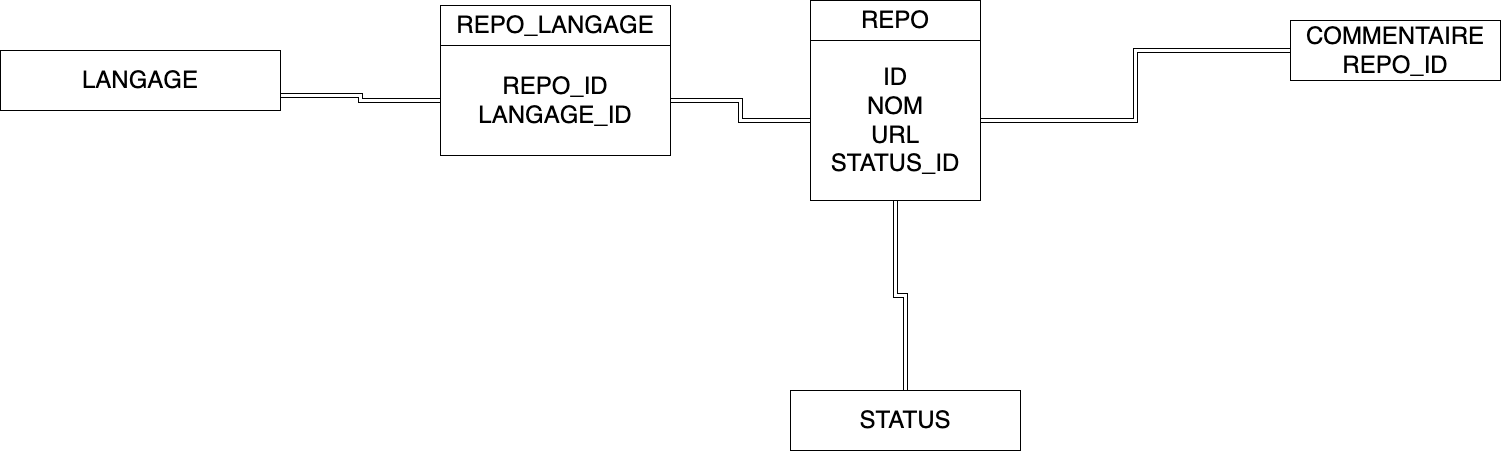

The diagram above was exported from draw.io. Its source (the exported page's mxGraphModel, read from the mxfile embedded in the PNG):
<mxGraphModel dx="1823" dy="907" grid="1" gridSize="10" guides="1" tooltips="1" connect="1" arrows="1" fold="1" page="1" pageScale="1" pageWidth="1169" pageHeight="827" math="0" shadow="0">
  <root>
    <mxCell id="0" />
    <mxCell id="1" parent="0" />
    <mxCell id="xvSnp3OXifVBCvdVLI3Q-1" style="edgeStyle=orthogonalEdgeStyle;rounded=0;orthogonalLoop=1;jettySize=auto;html=1;shape=link;" parent="1" source="QEh4cQMGzDnFKGDBO1f3-2" target="QEh4cQMGzDnFKGDBO1f3-8" edge="1">
      <mxGeometry relative="1" as="geometry" />
    </mxCell>
    <mxCell id="QEh4cQMGzDnFKGDBO1f3-2" value="&lt;font style=&quot;font-size: 24px;&quot;&gt;STATUS&lt;/font&gt;" style="whiteSpace=wrap;html=1;" parent="1" vertex="1">
      <mxGeometry x="800" y="460" width="230" height="60" as="geometry" />
    </mxCell>
    <mxCell id="QEh4cQMGzDnFKGDBO1f3-4" value="&lt;font style=&quot;font-size: 24px;&quot;&gt;LANGAGE&lt;/font&gt;" style="whiteSpace=wrap;html=1;" parent="1" vertex="1">
      <mxGeometry x="10" y="120" width="280" height="60" as="geometry" />
    </mxCell>
    <mxCell id="_e3jmiLw90oKDt6Paq70-1" style="edgeStyle=orthogonalEdgeStyle;rounded=0;orthogonalLoop=1;jettySize=auto;html=1;exitX=0;exitY=0.5;exitDx=0;exitDy=0;shape=link;" edge="1" parent="1" source="QEh4cQMGzDnFKGDBO1f3-5" target="QEh4cQMGzDnFKGDBO1f3-8">
      <mxGeometry relative="1" as="geometry" />
    </mxCell>
    <mxCell id="QEh4cQMGzDnFKGDBO1f3-5" value="&lt;font style=&quot;font-size: 24px;&quot;&gt;COMMENTAIRE&lt;br&gt;REPO_ID&lt;/font&gt;" style="whiteSpace=wrap;html=1;" parent="1" vertex="1">
      <mxGeometry x="1300" y="90" width="210" height="60" as="geometry" />
    </mxCell>
    <mxCell id="QEh4cQMGzDnFKGDBO1f3-6" value="" style="group" parent="1" connectable="0" vertex="1">
      <mxGeometry x="820" y="70" width="170" height="200" as="geometry" />
    </mxCell>
    <mxCell id="QEh4cQMGzDnFKGDBO1f3-7" value="&lt;font style=&quot;font-size: 24px;&quot;&gt;REPO&lt;/font&gt;" style="whiteSpace=wrap;html=1;shadow=0;" parent="QEh4cQMGzDnFKGDBO1f3-6" vertex="1">
      <mxGeometry width="170" height="40" as="geometry" />
    </mxCell>
    <mxCell id="oeXzwU7Tu-UF74kFZlgf-1" style="edgeStyle=orthogonalEdgeStyle;rounded=0;orthogonalLoop=1;jettySize=auto;html=1;exitX=0.5;exitY=1;exitDx=0;exitDy=0;" parent="QEh4cQMGzDnFKGDBO1f3-6" source="QEh4cQMGzDnFKGDBO1f3-8" edge="1">
      <mxGeometry relative="1" as="geometry">
        <mxPoint x="85" y="170" as="targetPoint" />
      </mxGeometry>
    </mxCell>
    <mxCell id="QEh4cQMGzDnFKGDBO1f3-8" value="&lt;span style=&quot;font-size: 24px;&quot;&gt;ID&lt;br&gt;&lt;/span&gt;&lt;span style=&quot;font-size: 24px;&quot;&gt;NOM&lt;br&gt;&lt;/span&gt;&lt;span style=&quot;font-size: 24px;&quot;&gt;URL&lt;/span&gt;&lt;span style=&quot;font-size: 24px;&quot;&gt;&lt;br&gt;&lt;/span&gt;&lt;div&gt;&lt;span style=&quot;font-size: 24px;&quot;&gt;STATUS_ID&lt;/span&gt;&lt;/div&gt;" style="whiteSpace=wrap;html=1;" parent="QEh4cQMGzDnFKGDBO1f3-6" vertex="1">
      <mxGeometry y="40" width="170" height="160" as="geometry" />
    </mxCell>
    <mxCell id="4lut96za9Ua5cwwg4oc3-1" value="" style="group" parent="1" connectable="0" vertex="1">
      <mxGeometry x="480" y="75" width="200" height="150" as="geometry" />
    </mxCell>
    <mxCell id="4lut96za9Ua5cwwg4oc3-2" value="&lt;font style=&quot;font-size: 24px;&quot;&gt;REPO_LANGAGE&lt;/font&gt;" style="whiteSpace=wrap;html=1;shadow=0;" parent="4lut96za9Ua5cwwg4oc3-1" vertex="1">
      <mxGeometry x="-30" width="230" height="40" as="geometry" />
    </mxCell>
    <mxCell id="4lut96za9Ua5cwwg4oc3-3" value="&lt;span style=&quot;font-size: 24px;&quot;&gt;REPO_ID&lt;/span&gt;&lt;div&gt;&lt;span style=&quot;font-size: 24px;&quot;&gt;LANGAGE_ID&lt;/span&gt;&lt;/div&gt;" style="whiteSpace=wrap;html=1;" parent="4lut96za9Ua5cwwg4oc3-1" vertex="1">
      <mxGeometry x="-30" y="40" width="230" height="110" as="geometry" />
    </mxCell>
    <mxCell id="4lut96za9Ua5cwwg4oc3-5" style="edgeStyle=orthogonalEdgeStyle;rounded=0;orthogonalLoop=1;jettySize=auto;html=1;entryX=1;entryY=0.75;entryDx=0;entryDy=0;shape=link;" parent="1" source="4lut96za9Ua5cwwg4oc3-3" target="QEh4cQMGzDnFKGDBO1f3-4" edge="1">
      <mxGeometry relative="1" as="geometry" />
    </mxCell>
    <mxCell id="4lut96za9Ua5cwwg4oc3-6" style="edgeStyle=orthogonalEdgeStyle;rounded=0;orthogonalLoop=1;jettySize=auto;html=1;entryX=0;entryY=0.5;entryDx=0;entryDy=0;shape=link;" parent="1" source="4lut96za9Ua5cwwg4oc3-3" target="QEh4cQMGzDnFKGDBO1f3-8" edge="1">
      <mxGeometry relative="1" as="geometry" />
    </mxCell>
  </root>
</mxGraphModel>